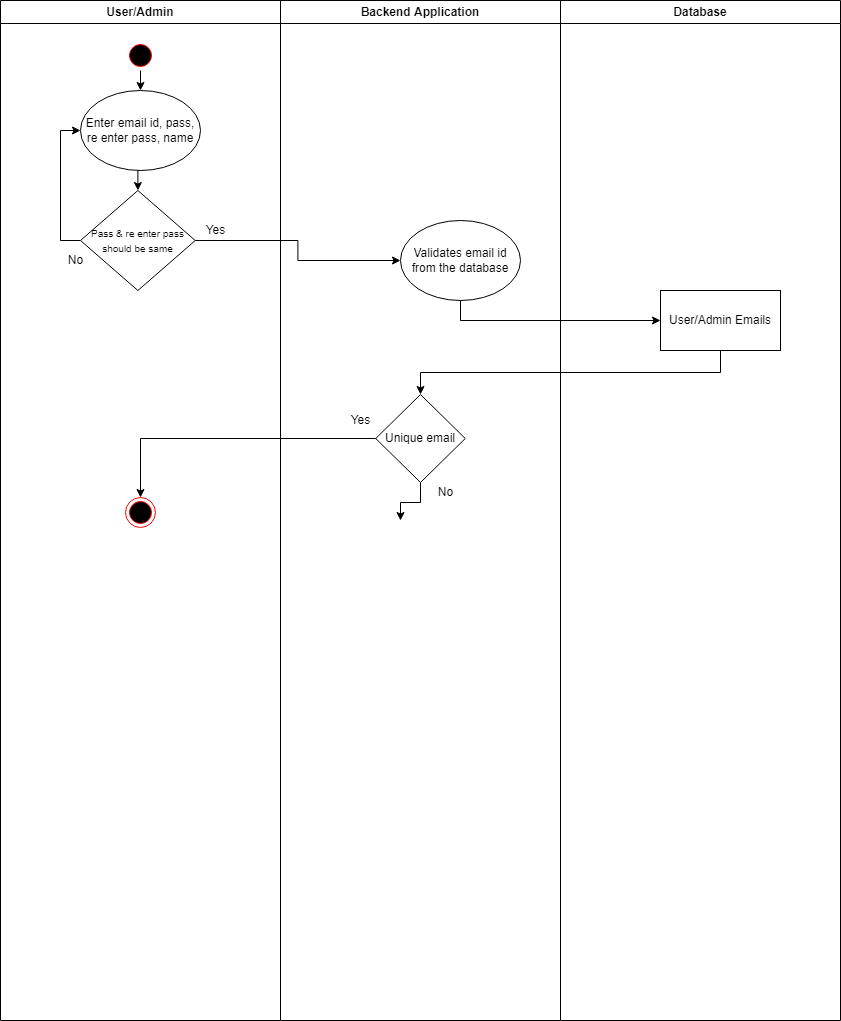

The diagram above was exported from draw.io. Its source (the exported page's mxGraphModel, read from the mxfile embedded in the PNG):
<mxGraphModel dx="1266" dy="641" grid="1" gridSize="10" guides="1" tooltips="1" connect="1" arrows="1" fold="1" page="1" pageScale="1" pageWidth="850" pageHeight="1100" math="0" shadow="0">
  <root>
    <mxCell id="0" />
    <mxCell id="1" parent="0" />
    <mxCell id="6XQSQXvIR85_18Nong1G-1" value="User/Admin" style="swimlane;whiteSpace=wrap" vertex="1" parent="1">
      <mxGeometry x="310" y="120" width="280" height="1020" as="geometry" />
    </mxCell>
    <mxCell id="6XQSQXvIR85_18Nong1G-2" style="edgeStyle=orthogonalEdgeStyle;rounded=0;orthogonalLoop=1;jettySize=auto;html=1;exitX=0.5;exitY=1;exitDx=0;exitDy=0;entryX=0.5;entryY=0;entryDx=0;entryDy=0;fontSize=12;" edge="1" parent="6XQSQXvIR85_18Nong1G-1" source="6XQSQXvIR85_18Nong1G-3" target="6XQSQXvIR85_18Nong1G-4">
      <mxGeometry relative="1" as="geometry" />
    </mxCell>
    <mxCell id="6XQSQXvIR85_18Nong1G-3" value="" style="ellipse;shape=startState;fillColor=#000000;strokeColor=#ff0000;" vertex="1" parent="6XQSQXvIR85_18Nong1G-1">
      <mxGeometry x="125" y="40" width="30" height="30" as="geometry" />
    </mxCell>
    <mxCell id="6XQSQXvIR85_18Nong1G-23" style="edgeStyle=orthogonalEdgeStyle;rounded=0;orthogonalLoop=1;jettySize=auto;html=1;exitX=0.5;exitY=1;exitDx=0;exitDy=0;entryX=0.5;entryY=0;entryDx=0;entryDy=0;fontSize=10;" edge="1" parent="6XQSQXvIR85_18Nong1G-1" source="6XQSQXvIR85_18Nong1G-4" target="6XQSQXvIR85_18Nong1G-22">
      <mxGeometry relative="1" as="geometry" />
    </mxCell>
    <mxCell id="6XQSQXvIR85_18Nong1G-4" value="Enter email id, pass, re enter pass, name" style="ellipse;whiteSpace=wrap;html=1;" vertex="1" parent="6XQSQXvIR85_18Nong1G-1">
      <mxGeometry x="80" y="90" width="120" height="80" as="geometry" />
    </mxCell>
    <mxCell id="6XQSQXvIR85_18Nong1G-5" value="" style="ellipse;shape=endState;fillColor=#000000;strokeColor=#ff0000" vertex="1" parent="6XQSQXvIR85_18Nong1G-1">
      <mxGeometry x="125" y="497" width="30" height="30" as="geometry" />
    </mxCell>
    <mxCell id="6XQSQXvIR85_18Nong1G-25" style="edgeStyle=orthogonalEdgeStyle;rounded=0;orthogonalLoop=1;jettySize=auto;html=1;exitX=0;exitY=0.5;exitDx=0;exitDy=0;entryX=0;entryY=0.5;entryDx=0;entryDy=0;fontSize=10;" edge="1" parent="6XQSQXvIR85_18Nong1G-1" source="6XQSQXvIR85_18Nong1G-22" target="6XQSQXvIR85_18Nong1G-4">
      <mxGeometry relative="1" as="geometry" />
    </mxCell>
    <mxCell id="6XQSQXvIR85_18Nong1G-22" value="&lt;font style=&quot;font-size: 10px&quot;&gt;Pass &amp;amp; re enter pass should be same&lt;/font&gt;" style="rhombus;whiteSpace=wrap;html=1;" vertex="1" parent="6XQSQXvIR85_18Nong1G-1">
      <mxGeometry x="80" y="190" width="114.75" height="100" as="geometry" />
    </mxCell>
    <mxCell id="6XQSQXvIR85_18Nong1G-26" value="&lt;font style=&quot;font-size: 12px&quot;&gt;No&lt;/font&gt;" style="text;html=1;align=center;verticalAlign=middle;resizable=0;points=[];autosize=1;strokeColor=none;fillColor=none;fontSize=10;" vertex="1" parent="6XQSQXvIR85_18Nong1G-1">
      <mxGeometry x="60" y="250" width="30" height="20" as="geometry" />
    </mxCell>
    <mxCell id="6XQSQXvIR85_18Nong1G-28" value="Yes" style="text;html=1;align=center;verticalAlign=middle;resizable=0;points=[];autosize=1;strokeColor=none;fillColor=none;fontSize=12;" vertex="1" parent="6XQSQXvIR85_18Nong1G-1">
      <mxGeometry x="200" y="220" width="30" height="20" as="geometry" />
    </mxCell>
    <mxCell id="6XQSQXvIR85_18Nong1G-8" value="Backend Application" style="swimlane;whiteSpace=wrap" vertex="1" parent="1">
      <mxGeometry x="590" y="120" width="280" height="1020" as="geometry" />
    </mxCell>
    <mxCell id="6XQSQXvIR85_18Nong1G-9" value="Validates email id from the database" style="ellipse;whiteSpace=wrap;html=1;" vertex="1" parent="6XQSQXvIR85_18Nong1G-8">
      <mxGeometry x="120" y="220" width="120" height="80" as="geometry" />
    </mxCell>
    <mxCell id="6XQSQXvIR85_18Nong1G-10" style="edgeStyle=orthogonalEdgeStyle;rounded=0;orthogonalLoop=1;jettySize=auto;html=1;exitX=0.5;exitY=1;exitDx=0;exitDy=0;entryX=1;entryY=0.5;entryDx=0;entryDy=0;fontSize=12;" edge="1" parent="6XQSQXvIR85_18Nong1G-8" source="6XQSQXvIR85_18Nong1G-11">
      <mxGeometry relative="1" as="geometry">
        <mxPoint x="120" y="520" as="targetPoint" />
      </mxGeometry>
    </mxCell>
    <mxCell id="6XQSQXvIR85_18Nong1G-11" value="&lt;font style=&quot;font-size: 12px&quot;&gt;Unique email&lt;/font&gt;" style="rhombus;whiteSpace=wrap;html=1;" vertex="1" parent="6XQSQXvIR85_18Nong1G-8">
      <mxGeometry x="95.25" y="394" width="89.5" height="88" as="geometry" />
    </mxCell>
    <mxCell id="6XQSQXvIR85_18Nong1G-12" value="No" style="text;html=1;align=center;verticalAlign=middle;resizable=0;points=[];autosize=1;strokeColor=none;fillColor=none;fontSize=12;" vertex="1" parent="6XQSQXvIR85_18Nong1G-8">
      <mxGeometry x="150" y="482" width="30" height="20" as="geometry" />
    </mxCell>
    <mxCell id="6XQSQXvIR85_18Nong1G-14" value="Yes" style="text;html=1;align=center;verticalAlign=middle;resizable=0;points=[];autosize=1;strokeColor=none;fillColor=none;fontSize=12;" vertex="1" parent="6XQSQXvIR85_18Nong1G-8">
      <mxGeometry x="65.25" y="410" width="30" height="20" as="geometry" />
    </mxCell>
    <mxCell id="6XQSQXvIR85_18Nong1G-15" value="Database" style="swimlane;whiteSpace=wrap" vertex="1" parent="1">
      <mxGeometry x="870" y="120" width="280" height="1020" as="geometry" />
    </mxCell>
    <mxCell id="6XQSQXvIR85_18Nong1G-16" value="User/Admin Emails" style="rounded=0;whiteSpace=wrap;html=1;" vertex="1" parent="6XQSQXvIR85_18Nong1G-15">
      <mxGeometry x="100" y="290" width="120" height="60" as="geometry" />
    </mxCell>
    <mxCell id="6XQSQXvIR85_18Nong1G-18" style="edgeStyle=orthogonalEdgeStyle;rounded=0;orthogonalLoop=1;jettySize=auto;html=1;exitX=0.5;exitY=1;exitDx=0;exitDy=0;entryX=0;entryY=0.5;entryDx=0;entryDy=0;" edge="1" parent="1" source="6XQSQXvIR85_18Nong1G-9" target="6XQSQXvIR85_18Nong1G-16">
      <mxGeometry relative="1" as="geometry" />
    </mxCell>
    <mxCell id="6XQSQXvIR85_18Nong1G-19" style="edgeStyle=orthogonalEdgeStyle;rounded=0;orthogonalLoop=1;jettySize=auto;html=1;exitX=0.5;exitY=1;exitDx=0;exitDy=0;entryX=0.5;entryY=0;entryDx=0;entryDy=0;" edge="1" parent="1" source="6XQSQXvIR85_18Nong1G-16" target="6XQSQXvIR85_18Nong1G-11">
      <mxGeometry relative="1" as="geometry" />
    </mxCell>
    <mxCell id="6XQSQXvIR85_18Nong1G-20" style="edgeStyle=orthogonalEdgeStyle;rounded=0;orthogonalLoop=1;jettySize=auto;html=1;exitX=0;exitY=0.5;exitDx=0;exitDy=0;fontSize=12;entryX=0.5;entryY=0;entryDx=0;entryDy=0;" edge="1" parent="1" source="6XQSQXvIR85_18Nong1G-11" target="6XQSQXvIR85_18Nong1G-5">
      <mxGeometry relative="1" as="geometry">
        <mxPoint x="635.5" y="422" as="targetPoint" />
      </mxGeometry>
    </mxCell>
    <mxCell id="6XQSQXvIR85_18Nong1G-27" style="edgeStyle=orthogonalEdgeStyle;rounded=0;orthogonalLoop=1;jettySize=auto;html=1;exitX=1;exitY=0.5;exitDx=0;exitDy=0;entryX=0;entryY=0.5;entryDx=0;entryDy=0;fontSize=12;" edge="1" parent="1" source="6XQSQXvIR85_18Nong1G-22" target="6XQSQXvIR85_18Nong1G-9">
      <mxGeometry relative="1" as="geometry" />
    </mxCell>
  </root>
</mxGraphModel>